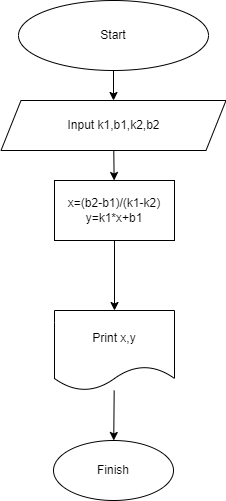

The diagram above was exported from draw.io. Its source (the exported page's mxGraphModel, read from the mxfile embedded in the PNG):
<mxGraphModel dx="800" dy="253" grid="1" gridSize="10" guides="1" tooltips="1" connect="1" arrows="1" fold="1" page="1" pageScale="1" pageWidth="827" pageHeight="1169" math="0" shadow="0">
  <root>
    <mxCell id="0" />
    <mxCell id="1" parent="0" />
    <mxCell id="4" value="" style="edgeStyle=none;html=1;" edge="1" parent="1" source="2" target="3">
      <mxGeometry relative="1" as="geometry" />
    </mxCell>
    <mxCell id="2" value="Start" style="ellipse;whiteSpace=wrap;html=1;" vertex="1" parent="1">
      <mxGeometry x="340" width="190" height="70" as="geometry" />
    </mxCell>
    <mxCell id="6" value="" style="edgeStyle=none;html=1;" edge="1" parent="1" source="3" target="5">
      <mxGeometry relative="1" as="geometry" />
    </mxCell>
    <mxCell id="3" value="Input k1,b1,k2,b2" style="shape=parallelogram;perimeter=parallelogramPerimeter;whiteSpace=wrap;html=1;fixedSize=1;" vertex="1" parent="1">
      <mxGeometry x="322.5" y="100" width="225" height="50" as="geometry" />
    </mxCell>
    <mxCell id="8" value="" style="edgeStyle=none;html=1;" edge="1" parent="1" source="5" target="7">
      <mxGeometry relative="1" as="geometry" />
    </mxCell>
    <mxCell id="5" value="x=(b2-b1)/(k1-k2)&lt;br&gt;y=k1*x+b1" style="whiteSpace=wrap;html=1;" vertex="1" parent="1">
      <mxGeometry x="376" y="180" width="120" height="60" as="geometry" />
    </mxCell>
    <mxCell id="10" value="" style="edgeStyle=none;html=1;" edge="1" parent="1" source="7" target="9">
      <mxGeometry relative="1" as="geometry" />
    </mxCell>
    <mxCell id="7" value="Print x,y" style="shape=document;whiteSpace=wrap;html=1;boundedLbl=1;" vertex="1" parent="1">
      <mxGeometry x="376" y="310" width="120" height="80" as="geometry" />
    </mxCell>
    <mxCell id="9" value="Finish" style="ellipse;whiteSpace=wrap;html=1;" vertex="1" parent="1">
      <mxGeometry x="375" y="440" width="120" height="60" as="geometry" />
    </mxCell>
  </root>
</mxGraphModel>